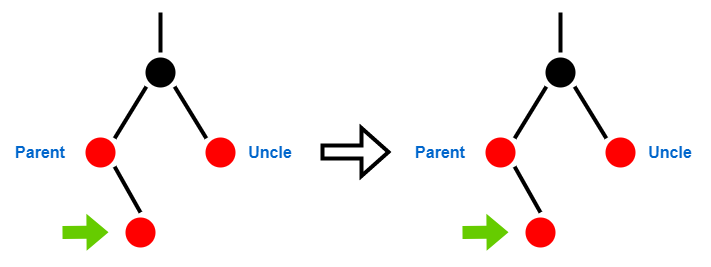

The diagram above was exported from draw.io. Its source (the exported page's mxGraphModel, read from the mxfile embedded in the PNG):
<mxGraphModel dx="1434" dy="700" grid="1" gridSize="10" guides="1" tooltips="1" connect="1" arrows="1" fold="1" page="1" pageScale="1" pageWidth="850" pageHeight="1100" math="0" shadow="0">
  <root>
    <mxCell id="0" />
    <mxCell id="1" parent="0" />
    <mxCell id="2" value="" style="ellipse;whiteSpace=wrap;html=1;aspect=fixed;fillColor=#000000;strokeColor=#ffffff;strokeWidth=10;" vertex="1" parent="1">
      <mxGeometry x="160" y="80" width="40" height="40" as="geometry" />
    </mxCell>
    <mxCell id="3" value="" style="endArrow=none;html=1;rounded=0;entryX=0.5;entryY=0;entryDx=0;entryDy=0;endFill=0;strokeWidth=4;" edge="1" target="2" parent="1">
      <mxGeometry width="50" height="50" relative="1" as="geometry">
        <mxPoint x="180" y="40" as="sourcePoint" />
        <mxPoint x="210" y="220" as="targetPoint" />
      </mxGeometry>
    </mxCell>
    <mxCell id="4" value="" style="ellipse;whiteSpace=wrap;html=1;aspect=fixed;fillColor=#ff0000;strokeColor=#ffffff;strokeWidth=10;" vertex="1" parent="1">
      <mxGeometry x="100" y="160" width="40" height="40" as="geometry" />
    </mxCell>
    <mxCell id="5" value="" style="ellipse;whiteSpace=wrap;html=1;aspect=fixed;fillColor=#ff0000;strokeColor=#ffffff;strokeWidth=10;" vertex="1" parent="1">
      <mxGeometry x="220" y="160" width="40" height="40" as="geometry" />
    </mxCell>
    <mxCell id="6" value="" style="ellipse;whiteSpace=wrap;html=1;aspect=fixed;fillColor=#ff0000;strokeColor=#ffffff;strokeWidth=10;" vertex="1" parent="1">
      <mxGeometry x="140" y="240" width="40" height="40" as="geometry" />
    </mxCell>
    <mxCell id="7" value="" style="endArrow=none;html=1;rounded=0;entryX=0;entryY=1;entryDx=0;entryDy=0;endFill=0;strokeWidth=4;exitX=1;exitY=0;exitDx=0;exitDy=0;" edge="1" source="4" target="2" parent="1">
      <mxGeometry width="50" height="50" relative="1" as="geometry">
        <mxPoint x="190" y="30" as="sourcePoint" />
        <mxPoint x="190" y="90" as="targetPoint" />
      </mxGeometry>
    </mxCell>
    <mxCell id="8" value="" style="endArrow=none;html=1;rounded=0;entryX=0;entryY=0;entryDx=0;entryDy=0;endFill=0;strokeWidth=4;exitX=1;exitY=1;exitDx=0;exitDy=0;" edge="1" source="2" target="5" parent="1">
      <mxGeometry width="50" height="50" relative="1" as="geometry">
        <mxPoint x="200" y="40" as="sourcePoint" />
        <mxPoint x="200" y="100" as="targetPoint" />
      </mxGeometry>
    </mxCell>
    <mxCell id="9" value="" style="endArrow=none;html=1;rounded=0;entryX=0.5;entryY=0;entryDx=0;entryDy=0;endFill=0;strokeWidth=4;exitX=1;exitY=1;exitDx=0;exitDy=0;" edge="1" source="4" target="6" parent="1">
      <mxGeometry width="50" height="50" relative="1" as="geometry">
        <mxPoint x="210" y="50" as="sourcePoint" />
        <mxPoint x="210" y="110" as="targetPoint" />
      </mxGeometry>
    </mxCell>
    <mxCell id="10" value="Parent" style="text;html=1;strokeColor=none;fillColor=none;align=center;verticalAlign=middle;whiteSpace=wrap;rounded=0;fontStyle=1;fontSize=16;fontColor=#0066CC;" vertex="1" parent="1">
      <mxGeometry x="30" y="165" width="60" height="30" as="geometry" />
    </mxCell>
    <mxCell id="11" value="Uncle" style="text;html=1;strokeColor=none;fillColor=none;align=center;verticalAlign=middle;whiteSpace=wrap;rounded=0;fontStyle=1;fontSize=16;fontColor=#0066CC;" vertex="1" parent="1">
      <mxGeometry x="260" y="165" width="60" height="30" as="geometry" />
    </mxCell>
    <mxCell id="12" value="" style="shape=flexArrow;endArrow=classic;html=1;rounded=0;strokeWidth=4;fontSize=16;fontColor=#007FFF;fillColor=#66CC00;strokeColor=none;" edge="1" parent="1">
      <mxGeometry width="50" height="50" relative="1" as="geometry">
        <mxPoint x="80" y="260" as="sourcePoint" />
        <mxPoint x="130" y="259.71000000000004" as="targetPoint" />
      </mxGeometry>
    </mxCell>
    <mxCell id="13" value="" style="ellipse;whiteSpace=wrap;html=1;aspect=fixed;fillColor=#000000;strokeColor=#ffffff;strokeWidth=10;" vertex="1" parent="1">
      <mxGeometry x="560" y="80" width="40" height="40" as="geometry" />
    </mxCell>
    <mxCell id="14" value="" style="endArrow=none;html=1;rounded=0;entryX=0.5;entryY=0;entryDx=0;entryDy=0;endFill=0;strokeWidth=4;" edge="1" target="13" parent="1">
      <mxGeometry width="50" height="50" relative="1" as="geometry">
        <mxPoint x="580" y="40" as="sourcePoint" />
        <mxPoint x="610" y="220" as="targetPoint" />
      </mxGeometry>
    </mxCell>
    <mxCell id="15" value="" style="ellipse;whiteSpace=wrap;html=1;aspect=fixed;fillColor=#ff0000;strokeColor=#ffffff;strokeWidth=10;" vertex="1" parent="1">
      <mxGeometry x="500" y="160" width="40" height="40" as="geometry" />
    </mxCell>
    <mxCell id="16" value="" style="ellipse;whiteSpace=wrap;html=1;aspect=fixed;fillColor=#ff0000;strokeColor=#ffffff;strokeWidth=10;" vertex="1" parent="1">
      <mxGeometry x="620" y="160" width="40" height="40" as="geometry" />
    </mxCell>
    <mxCell id="17" value="" style="ellipse;whiteSpace=wrap;html=1;aspect=fixed;fillColor=#ff0000;strokeColor=#ffffff;strokeWidth=10;" vertex="1" parent="1">
      <mxGeometry x="540" y="240" width="40" height="40" as="geometry" />
    </mxCell>
    <mxCell id="18" value="" style="endArrow=none;html=1;rounded=0;entryX=0;entryY=1;entryDx=0;entryDy=0;endFill=0;strokeWidth=4;exitX=1;exitY=0;exitDx=0;exitDy=0;" edge="1" source="15" target="13" parent="1">
      <mxGeometry width="50" height="50" relative="1" as="geometry">
        <mxPoint x="590" y="30" as="sourcePoint" />
        <mxPoint x="590" y="90" as="targetPoint" />
      </mxGeometry>
    </mxCell>
    <mxCell id="19" value="" style="endArrow=none;html=1;rounded=0;entryX=0;entryY=0;entryDx=0;entryDy=0;endFill=0;strokeWidth=4;exitX=1;exitY=1;exitDx=0;exitDy=0;" edge="1" source="13" target="16" parent="1">
      <mxGeometry width="50" height="50" relative="1" as="geometry">
        <mxPoint x="600" y="40" as="sourcePoint" />
        <mxPoint x="600" y="100" as="targetPoint" />
      </mxGeometry>
    </mxCell>
    <mxCell id="20" value="" style="endArrow=none;html=1;rounded=0;entryX=0.5;entryY=0;entryDx=0;entryDy=0;endFill=0;strokeWidth=4;exitX=1;exitY=1;exitDx=0;exitDy=0;" edge="1" source="15" target="17" parent="1">
      <mxGeometry width="50" height="50" relative="1" as="geometry">
        <mxPoint x="610" y="50" as="sourcePoint" />
        <mxPoint x="610" y="110" as="targetPoint" />
      </mxGeometry>
    </mxCell>
    <mxCell id="21" value="Parent" style="text;html=1;strokeColor=none;fillColor=none;align=center;verticalAlign=middle;whiteSpace=wrap;rounded=0;fontStyle=1;fontSize=16;fontColor=#0066CC;" vertex="1" parent="1">
      <mxGeometry x="430" y="165" width="60" height="30" as="geometry" />
    </mxCell>
    <mxCell id="22" value="Uncle" style="text;html=1;strokeColor=none;fillColor=none;align=center;verticalAlign=middle;whiteSpace=wrap;rounded=0;fontStyle=1;fontSize=16;fontColor=#0066CC;" vertex="1" parent="1">
      <mxGeometry x="660" y="165" width="60" height="30" as="geometry" />
    </mxCell>
    <mxCell id="23" value="" style="shape=flexArrow;endArrow=classic;html=1;rounded=0;strokeWidth=4;fontSize=16;fontColor=#007FFF;fillColor=#66CC00;strokeColor=none;" edge="1" parent="1">
      <mxGeometry width="50" height="50" relative="1" as="geometry">
        <mxPoint x="480" y="260" as="sourcePoint" />
        <mxPoint x="530" y="259.71000000000004" as="targetPoint" />
      </mxGeometry>
    </mxCell>
    <mxCell id="24" value="" style="shape=flexArrow;endArrow=classic;html=1;rounded=0;strokeWidth=4;fontSize=16;fontColor=#0066CC;fillColor=none;endWidth=31;endSize=7.67;" edge="1" parent="1">
      <mxGeometry width="50" height="50" relative="1" as="geometry">
        <mxPoint x="340" y="179.5" as="sourcePoint" />
        <mxPoint x="410" y="179.5" as="targetPoint" />
      </mxGeometry>
    </mxCell>
  </root>
</mxGraphModel>